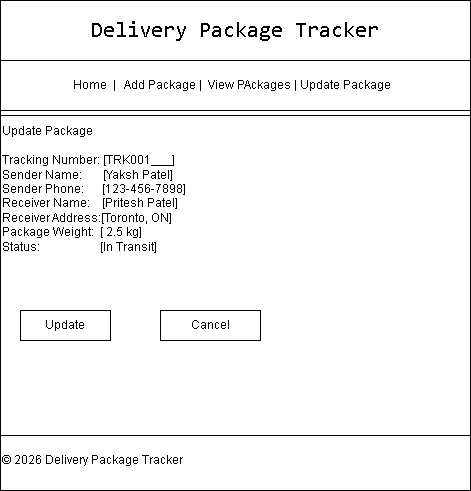

The diagram above was exported from draw.io. Its source (the exported page's mxGraphModel, read from the mxfile embedded in the PNG):
<mxGraphModel dx="1414" dy="777" grid="1" gridSize="10" guides="1" tooltips="1" connect="1" arrows="1" fold="1" page="1" pageScale="1" pageWidth="850" pageHeight="1100" math="0" shadow="0">
  <root>
    <mxCell id="0" />
    <mxCell id="1" parent="0" />
    <mxCell id="JTVY95eHKxCqluwQ-V7q-7" parent="1" style="rounded=0;whiteSpace=wrap;html=1;align=left;" value="" vertex="1">
      <mxGeometry height="430" width="470" x="110" y="420" as="geometry" />
    </mxCell>
    <mxCell id="JTVY95eHKxCqluwQ-V7q-8" parent="1" style="rounded=0;whiteSpace=wrap;html=1;" value="&lt;span style=&quot;font-family: ui-monospace, SFMono-Regular, &amp;quot;SF Mono&amp;quot;, Menlo, Consolas, &amp;quot;Liberation Mono&amp;quot;, monospace; text-align: start; background-color: color(srgb 1 1 1 / 0.107059);&quot;&gt;&lt;font style=&quot;font-size: 22px;&quot;&gt;Delivery Package Tracker&lt;/font&gt;&lt;/span&gt;" vertex="1">
      <mxGeometry height="60" width="470" x="110" y="360" as="geometry" />
    </mxCell>
    <mxCell id="JTVY95eHKxCqluwQ-V7q-9" parent="1" style="rounded=0;whiteSpace=wrap;html=1;" value="Home&amp;nbsp; |&amp;nbsp; &amp;nbsp;Add Package |&amp;nbsp; View PAckages | Update Package&amp;nbsp;&amp;nbsp;" vertex="1">
      <mxGeometry height="50" width="470" x="110" y="420" as="geometry" />
    </mxCell>
    <mxCell id="JTVY95eHKxCqluwQ-V7q-15" parent="1" style="rounded=0;whiteSpace=wrap;html=1;align=left;" value="© 2026 Delivery Package Tracker" vertex="1">
      <mxGeometry height="60" width="470" x="110" y="790" as="geometry" />
    </mxCell>
    <mxCell id="JTVY95eHKxCqluwQ-V7q-21" parent="1" style="rounded=0;whiteSpace=wrap;html=1;align=left;" value="Update Package&amp;nbsp;&lt;br&gt;&lt;br&gt;Tracking Number: [TRK001___]&lt;br&gt;Sender Name:&amp;nbsp; &amp;nbsp; &amp;nbsp; &amp;nbsp;[Yaksh Patel]&lt;br&gt;Sender Phone:&amp;nbsp; &amp;nbsp; &amp;nbsp; [123-456-7898]&lt;br&gt;Receiver Name:&amp;nbsp; &amp;nbsp; [Pritesh Patel]&lt;br&gt;Receiver Address:[Toronto, ON]&lt;br&gt;Package Weight:&amp;nbsp; [ 2.5 kg]&lt;br&gt;Status:&amp;nbsp; &amp;nbsp; &amp;nbsp; &amp;nbsp; &amp;nbsp; &amp;nbsp; &amp;nbsp; &amp;nbsp; &amp;nbsp; &amp;nbsp; [In Transit]&lt;br&gt;&lt;br&gt;&lt;br&gt;&lt;br&gt;&lt;br&gt;&lt;br&gt;&lt;br&gt;&lt;br&gt;&lt;br&gt;&lt;br&gt;&lt;br&gt;&lt;br&gt;&lt;div&gt;&lt;br/&gt;&lt;/div&gt;" vertex="1">
      <mxGeometry height="320" width="470" x="110" y="475" as="geometry" />
    </mxCell>
    <mxCell id="JTVY95eHKxCqluwQ-V7q-22" parent="1" style="rounded=0;whiteSpace=wrap;html=1;" value="Update" vertex="1">
      <mxGeometry height="30" width="90" x="130" y="670" as="geometry" />
    </mxCell>
    <mxCell id="JTVY95eHKxCqluwQ-V7q-23" parent="1" style="rounded=0;whiteSpace=wrap;html=1;" value="Cancel" vertex="1">
      <mxGeometry height="30" width="100" x="270" y="670" as="geometry" />
    </mxCell>
  </root>
</mxGraphModel>